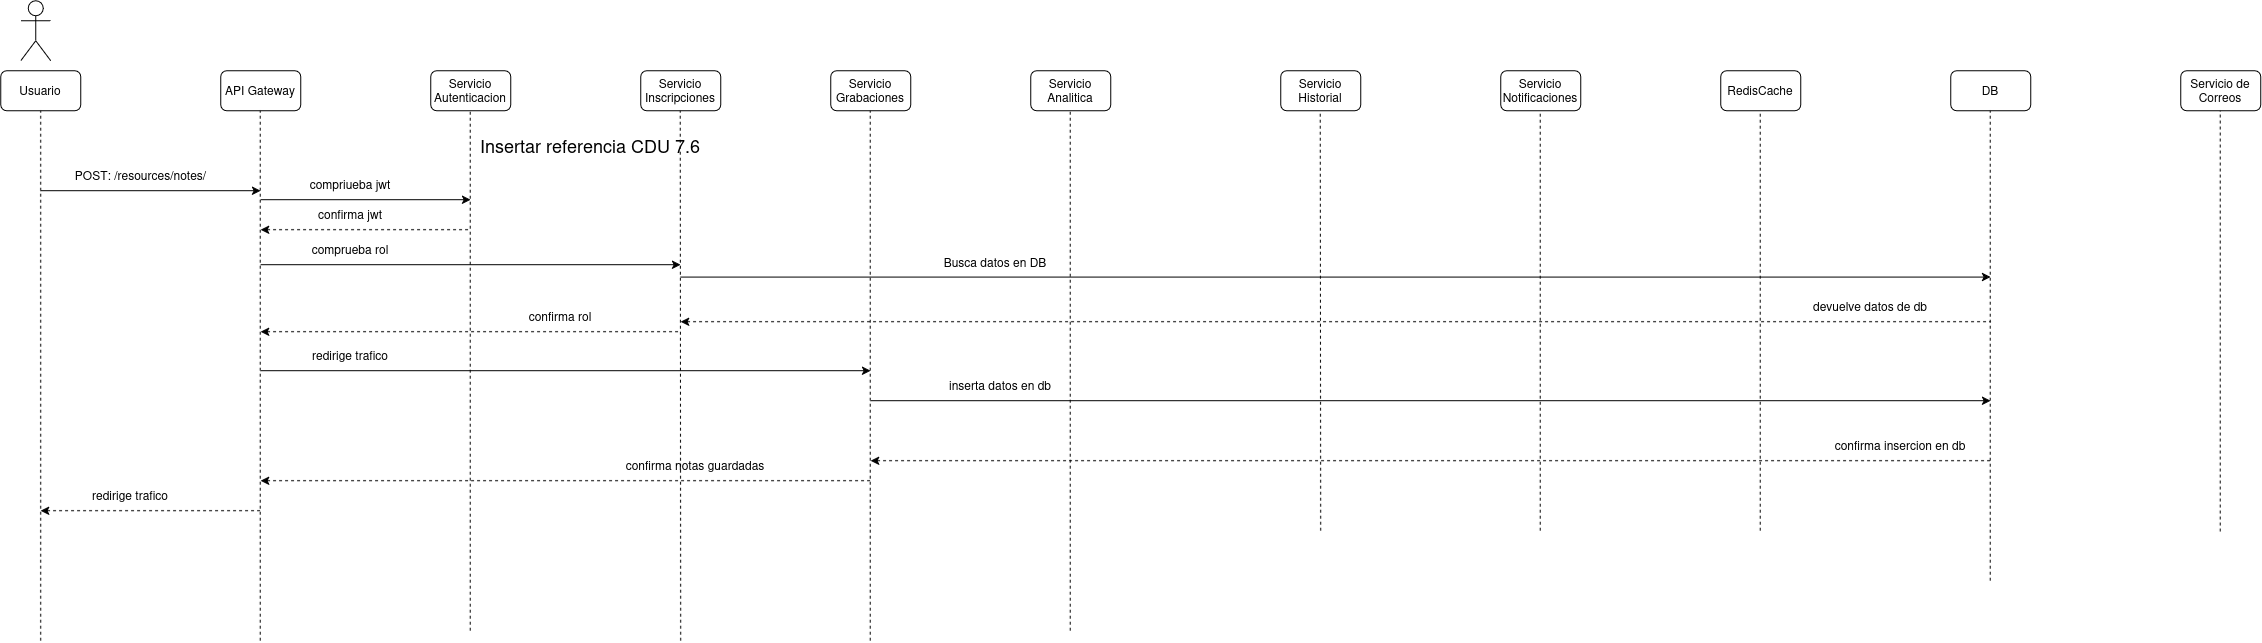

The diagram above was exported from draw.io. Its source (the exported page's mxGraphModel, read from the mxfile embedded in the PNG):
<mxGraphModel dx="2260" dy="1325" grid="1" gridSize="10" guides="1" tooltips="1" connect="1" arrows="1" fold="1" page="1" pageScale="1" pageWidth="850" pageHeight="1100" math="0" shadow="0">
  <root>
    <mxCell id="5nozwagd-DG-SqomTAla-0" />
    <mxCell id="5nozwagd-DG-SqomTAla-1" parent="5nozwagd-DG-SqomTAla-0" />
    <mxCell id="5nozwagd-DG-SqomTAla-2" parent="5nozwagd-DG-SqomTAla-1" style="shape=umlActor;verticalLabelPosition=bottom;verticalAlign=top;html=1;outlineConnect=0;" value="" vertex="1">
      <mxGeometry height="60" width="30" x="60" y="30" as="geometry" />
    </mxCell>
    <mxCell id="5nozwagd-DG-SqomTAla-3" parent="5nozwagd-DG-SqomTAla-1" style="rounded=1;whiteSpace=wrap;html=1;" value="Usuario" vertex="1">
      <mxGeometry height="40" width="80" x="40" y="100" as="geometry" />
    </mxCell>
    <mxCell id="5nozwagd-DG-SqomTAla-4" parent="5nozwagd-DG-SqomTAla-1" style="rounded=1;whiteSpace=wrap;html=1;" value="API Gateway" vertex="1">
      <mxGeometry height="40" width="80" x="260" y="100" as="geometry" />
    </mxCell>
    <mxCell id="5nozwagd-DG-SqomTAla-5" parent="5nozwagd-DG-SqomTAla-1" style="rounded=1;whiteSpace=wrap;html=1;" value="Servicio Autenticacion" vertex="1">
      <mxGeometry height="40" width="80" x="470" y="100" as="geometry" />
    </mxCell>
    <mxCell id="5nozwagd-DG-SqomTAla-6" parent="5nozwagd-DG-SqomTAla-1" style="rounded=1;whiteSpace=wrap;html=1;" value="Servicio Inscripciones" vertex="1">
      <mxGeometry height="40" width="80" x="680" y="100" as="geometry" />
    </mxCell>
    <mxCell id="5nozwagd-DG-SqomTAla-7" parent="5nozwagd-DG-SqomTAla-1" style="rounded=1;whiteSpace=wrap;html=1;" value="Servicio Grabaciones" vertex="1">
      <mxGeometry height="40" width="80" x="870" y="100" as="geometry" />
    </mxCell>
    <mxCell id="5nozwagd-DG-SqomTAla-8" parent="5nozwagd-DG-SqomTAla-1" style="rounded=1;whiteSpace=wrap;html=1;" value="Servicio Analitica" vertex="1">
      <mxGeometry height="40" width="80" x="1070" y="100" as="geometry" />
    </mxCell>
    <mxCell id="5nozwagd-DG-SqomTAla-9" parent="5nozwagd-DG-SqomTAla-1" style="rounded=1;whiteSpace=wrap;html=1;" value="RedisCache" vertex="1">
      <mxGeometry height="40" width="80" x="1760" y="100" as="geometry" />
    </mxCell>
    <mxCell id="5nozwagd-DG-SqomTAla-10" parent="5nozwagd-DG-SqomTAla-1" style="rounded=1;whiteSpace=wrap;html=1;" value="Servicio Notificaciones" vertex="1">
      <mxGeometry height="40" width="80" x="1540" y="100" as="geometry" />
    </mxCell>
    <mxCell id="5nozwagd-DG-SqomTAla-11" parent="5nozwagd-DG-SqomTAla-1" style="rounded=1;whiteSpace=wrap;html=1;" value="Servicio Historial" vertex="1">
      <mxGeometry height="40" width="80" x="1320" y="100" as="geometry" />
    </mxCell>
    <mxCell id="5nozwagd-DG-SqomTAla-12" parent="5nozwagd-DG-SqomTAla-1" style="rounded=1;whiteSpace=wrap;html=1;" value="DB" vertex="1">
      <mxGeometry height="40" width="80" x="1990" y="100" as="geometry" />
    </mxCell>
    <mxCell id="5nozwagd-DG-SqomTAla-13" parent="5nozwagd-DG-SqomTAla-1" style="rounded=1;whiteSpace=wrap;html=1;" value="Servicio de Correos" vertex="1">
      <mxGeometry height="40" width="80" x="2220" y="100" as="geometry" />
    </mxCell>
    <mxCell id="5nozwagd-DG-SqomTAla-14" edge="1" parent="5nozwagd-DG-SqomTAla-1" style="endArrow=classic;html=1;rounded=0;" value="">
      <mxGeometry height="50" relative="1" width="50" as="geometry">
        <mxPoint x="80" y="220" as="sourcePoint" />
        <mxPoint x="300" y="220" as="targetPoint" />
      </mxGeometry>
    </mxCell>
    <mxCell id="5nozwagd-DG-SqomTAla-15" parent="5nozwagd-DG-SqomTAla-1" style="text;html=1;whiteSpace=wrap;strokeColor=none;fillColor=none;align=center;verticalAlign=middle;rounded=0;" value="&lt;div&gt;&lt;span style=&quot;font-size: 18px;&quot;&gt;Insertar referencia CDU 7.6&lt;/span&gt;&lt;/div&gt;" vertex="1">
      <mxGeometry height="30" width="440" x="410" y="160" as="geometry" />
    </mxCell>
    <mxCell id="5nozwagd-DG-SqomTAla-16" parent="5nozwagd-DG-SqomTAla-1" style="text;html=1;whiteSpace=wrap;strokeColor=none;fillColor=none;align=center;verticalAlign=middle;rounded=0;" value="POST: /resources/notes/" vertex="1">
      <mxGeometry height="30" width="181" x="90" y="190" as="geometry" />
    </mxCell>
    <mxCell id="5nozwagd-DG-SqomTAla-17" edge="1" parent="5nozwagd-DG-SqomTAla-1" style="endArrow=none;dashed=1;html=1;rounded=0;entryX=0.5;entryY=1;entryDx=0;entryDy=0;" target="5nozwagd-DG-SqomTAla-3" value="">
      <mxGeometry height="50" relative="1" width="50" as="geometry">
        <mxPoint x="80" y="670" as="sourcePoint" />
        <mxPoint x="550" y="210" as="targetPoint" />
      </mxGeometry>
    </mxCell>
    <mxCell id="5nozwagd-DG-SqomTAla-18" edge="1" parent="5nozwagd-DG-SqomTAla-1" style="endArrow=none;dashed=1;html=1;rounded=0;entryX=0.5;entryY=1;entryDx=0;entryDy=0;" value="">
      <mxGeometry height="50" relative="1" width="50" as="geometry">
        <mxPoint x="299.5" y="670" as="sourcePoint" />
        <mxPoint x="299.5" y="140" as="targetPoint" />
      </mxGeometry>
    </mxCell>
    <mxCell id="5nozwagd-DG-SqomTAla-19" edge="1" parent="5nozwagd-DG-SqomTAla-1" style="endArrow=none;dashed=1;html=1;rounded=0;entryX=0.5;entryY=1;entryDx=0;entryDy=0;" value="">
      <mxGeometry height="50" relative="1" width="50" as="geometry">
        <mxPoint x="509.5" y="660" as="sourcePoint" />
        <mxPoint x="509.5" y="140" as="targetPoint" />
      </mxGeometry>
    </mxCell>
    <mxCell id="5nozwagd-DG-SqomTAla-20" edge="1" parent="5nozwagd-DG-SqomTAla-1" style="endArrow=none;dashed=1;html=1;rounded=0;entryX=0.5;entryY=1;entryDx=0;entryDy=0;" value="">
      <mxGeometry height="50" relative="1" width="50" as="geometry">
        <mxPoint x="720" y="670" as="sourcePoint" />
        <mxPoint x="719.5" y="140" as="targetPoint" />
      </mxGeometry>
    </mxCell>
    <mxCell id="5nozwagd-DG-SqomTAla-21" edge="1" parent="5nozwagd-DG-SqomTAla-1" style="endArrow=none;dashed=1;html=1;rounded=0;entryX=0.5;entryY=1;entryDx=0;entryDy=0;" value="">
      <mxGeometry height="50" relative="1" width="50" as="geometry">
        <mxPoint x="909.5" y="670" as="sourcePoint" />
        <mxPoint x="909.5" y="140" as="targetPoint" />
      </mxGeometry>
    </mxCell>
    <mxCell id="5nozwagd-DG-SqomTAla-22" edge="1" parent="5nozwagd-DG-SqomTAla-1" style="endArrow=none;dashed=1;html=1;rounded=0;entryX=0.5;entryY=1;entryDx=0;entryDy=0;" value="">
      <mxGeometry height="50" relative="1" width="50" as="geometry">
        <mxPoint x="1109.5" y="660" as="sourcePoint" />
        <mxPoint x="1109.5" y="140" as="targetPoint" />
      </mxGeometry>
    </mxCell>
    <mxCell id="5nozwagd-DG-SqomTAla-23" edge="1" parent="5nozwagd-DG-SqomTAla-1" style="endArrow=none;dashed=1;html=1;rounded=0;entryX=0.5;entryY=1;entryDx=0;entryDy=0;" value="">
      <mxGeometry height="50" relative="1" width="50" as="geometry">
        <mxPoint x="1360" y="560" as="sourcePoint" />
        <mxPoint x="1359.5" y="140" as="targetPoint" />
      </mxGeometry>
    </mxCell>
    <mxCell id="5nozwagd-DG-SqomTAla-24" edge="1" parent="5nozwagd-DG-SqomTAla-1" style="endArrow=none;dashed=1;html=1;rounded=0;entryX=0.5;entryY=1;entryDx=0;entryDy=0;" value="">
      <mxGeometry height="50" relative="1" width="50" as="geometry">
        <mxPoint x="1579.5" y="560" as="sourcePoint" />
        <mxPoint x="1579.5" y="140" as="targetPoint" />
      </mxGeometry>
    </mxCell>
    <mxCell id="5nozwagd-DG-SqomTAla-25" edge="1" parent="5nozwagd-DG-SqomTAla-1" style="endArrow=none;dashed=1;html=1;rounded=0;entryX=0.5;entryY=1;entryDx=0;entryDy=0;" value="">
      <mxGeometry height="50" relative="1" width="50" as="geometry">
        <mxPoint x="1799.5" y="560" as="sourcePoint" />
        <mxPoint x="1799.5" y="140" as="targetPoint" />
      </mxGeometry>
    </mxCell>
    <mxCell id="5nozwagd-DG-SqomTAla-26" edge="1" parent="5nozwagd-DG-SqomTAla-1" style="endArrow=none;dashed=1;html=1;rounded=0;entryX=0.5;entryY=1;entryDx=0;entryDy=0;" value="">
      <mxGeometry height="50" relative="1" width="50" as="geometry">
        <mxPoint x="2029.5" y="610" as="sourcePoint" />
        <mxPoint x="2029.5" y="140" as="targetPoint" />
      </mxGeometry>
    </mxCell>
    <mxCell id="5nozwagd-DG-SqomTAla-27" edge="1" parent="5nozwagd-DG-SqomTAla-1" style="endArrow=none;dashed=1;html=1;rounded=0;entryX=0.5;entryY=1;entryDx=0;entryDy=0;" value="">
      <mxGeometry height="50" relative="1" width="50" as="geometry">
        <mxPoint x="2259.5" y="560.7999877929688" as="sourcePoint" />
        <mxPoint x="2259.5" y="140" as="targetPoint" />
      </mxGeometry>
    </mxCell>
    <mxCell id="5nozwagd-DG-SqomTAla-28" edge="1" parent="5nozwagd-DG-SqomTAla-1" style="endArrow=classic;html=1;rounded=0;" value="">
      <mxGeometry height="50" relative="1" width="50" as="geometry">
        <mxPoint x="300" y="400" as="sourcePoint" />
        <mxPoint x="910" y="400" as="targetPoint" />
      </mxGeometry>
    </mxCell>
    <mxCell id="5nozwagd-DG-SqomTAla-29" parent="5nozwagd-DG-SqomTAla-1" style="text;html=1;whiteSpace=wrap;strokeColor=none;fillColor=none;align=center;verticalAlign=middle;rounded=0;" value="redirige trafico" vertex="1">
      <mxGeometry height="30" width="120" x="330" y="370" as="geometry" />
    </mxCell>
    <mxCell id="5nozwagd-DG-SqomTAla-30" edge="1" parent="5nozwagd-DG-SqomTAla-1" style="endArrow=classic;html=1;rounded=0;" value="">
      <mxGeometry height="50" relative="1" width="50" as="geometry">
        <mxPoint x="910" y="430" as="sourcePoint" />
        <mxPoint x="2030" y="430" as="targetPoint" />
      </mxGeometry>
    </mxCell>
    <mxCell id="5nozwagd-DG-SqomTAla-31" parent="5nozwagd-DG-SqomTAla-1" style="text;html=1;whiteSpace=wrap;strokeColor=none;fillColor=none;align=center;verticalAlign=middle;rounded=0;" value="inserta datos en db" vertex="1">
      <mxGeometry height="30" width="200" x="940" y="400" as="geometry" />
    </mxCell>
    <mxCell id="5nozwagd-DG-SqomTAla-32" edge="1" parent="5nozwagd-DG-SqomTAla-1" style="endArrow=none;html=1;rounded=0;startArrow=classic;startFill=1;endFill=0;dashed=1;" value="">
      <mxGeometry height="50" relative="1" width="50" as="geometry">
        <mxPoint x="910" y="490" as="sourcePoint" />
        <mxPoint x="2030" y="490" as="targetPoint" />
      </mxGeometry>
    </mxCell>
    <mxCell id="5nozwagd-DG-SqomTAla-33" parent="5nozwagd-DG-SqomTAla-1" style="text;html=1;whiteSpace=wrap;strokeColor=none;fillColor=none;align=center;verticalAlign=middle;rounded=0;" value="confirma insercion en db" vertex="1">
      <mxGeometry height="30" width="160" x="1860" y="460" as="geometry" />
    </mxCell>
    <mxCell id="5nozwagd-DG-SqomTAla-34" edge="1" parent="5nozwagd-DG-SqomTAla-1" style="endArrow=none;html=1;rounded=0;startArrow=classic;startFill=1;endFill=0;dashed=1;" value="">
      <mxGeometry height="50" relative="1" width="50" as="geometry">
        <mxPoint x="300" y="510" as="sourcePoint" />
        <mxPoint x="910" y="510" as="targetPoint" />
      </mxGeometry>
    </mxCell>
    <mxCell id="5nozwagd-DG-SqomTAla-35" parent="5nozwagd-DG-SqomTAla-1" style="text;html=1;whiteSpace=wrap;strokeColor=none;fillColor=none;align=center;verticalAlign=middle;rounded=0;" value="confirma notas guardadas" vertex="1">
      <mxGeometry height="30" width="290" x="590" y="480" as="geometry" />
    </mxCell>
    <mxCell id="5nozwagd-DG-SqomTAla-36" edge="1" parent="5nozwagd-DG-SqomTAla-1" style="endArrow=none;html=1;rounded=0;startArrow=classic;startFill=1;endFill=0;dashed=1;" value="">
      <mxGeometry height="50" relative="1" width="50" as="geometry">
        <mxPoint x="80" y="540" as="sourcePoint" />
        <mxPoint x="300" y="540" as="targetPoint" />
      </mxGeometry>
    </mxCell>
    <mxCell id="5nozwagd-DG-SqomTAla-37" parent="5nozwagd-DG-SqomTAla-1" style="text;html=1;whiteSpace=wrap;strokeColor=none;fillColor=none;align=center;verticalAlign=middle;rounded=0;" value="redirige trafico" vertex="1">
      <mxGeometry height="30" width="120" x="110" y="510" as="geometry" />
    </mxCell>
    <mxCell id="5nozwagd-DG-SqomTAla-38" edge="1" parent="5nozwagd-DG-SqomTAla-1" style="endArrow=classic;html=1;rounded=0;" value="">
      <mxGeometry height="50" relative="1" width="50" as="geometry">
        <mxPoint x="300" y="229" as="sourcePoint" />
        <mxPoint x="510" y="229" as="targetPoint" />
      </mxGeometry>
    </mxCell>
    <mxCell id="5nozwagd-DG-SqomTAla-39" parent="5nozwagd-DG-SqomTAla-1" style="text;html=1;whiteSpace=wrap;strokeColor=none;fillColor=none;align=center;verticalAlign=middle;rounded=0;" value="compriueba jwt" vertex="1">
      <mxGeometry height="30" width="120" x="330" y="199" as="geometry" />
    </mxCell>
    <mxCell id="5nozwagd-DG-SqomTAla-40" edge="1" parent="5nozwagd-DG-SqomTAla-1" style="endArrow=none;html=1;rounded=0;startArrow=classic;startFill=1;endFill=0;dashed=1;" value="">
      <mxGeometry height="50" relative="1" width="50" as="geometry">
        <mxPoint x="300" y="259" as="sourcePoint" />
        <mxPoint x="510" y="259" as="targetPoint" />
      </mxGeometry>
    </mxCell>
    <mxCell id="5nozwagd-DG-SqomTAla-41" parent="5nozwagd-DG-SqomTAla-1" style="text;html=1;whiteSpace=wrap;strokeColor=none;fillColor=none;align=center;verticalAlign=middle;rounded=0;" value="confirma jwt" vertex="1">
      <mxGeometry height="30" width="120" x="330" y="229" as="geometry" />
    </mxCell>
    <mxCell id="5nozwagd-DG-SqomTAla-42" edge="1" parent="5nozwagd-DG-SqomTAla-1" style="endArrow=classic;html=1;rounded=0;" value="">
      <mxGeometry height="50" relative="1" width="50" as="geometry">
        <mxPoint x="300" y="294" as="sourcePoint" />
        <mxPoint x="720" y="294" as="targetPoint" />
      </mxGeometry>
    </mxCell>
    <mxCell id="5nozwagd-DG-SqomTAla-43" parent="5nozwagd-DG-SqomTAla-1" style="text;html=1;whiteSpace=wrap;strokeColor=none;fillColor=none;align=center;verticalAlign=middle;rounded=0;" value="comprueba rol" vertex="1">
      <mxGeometry height="30" width="120" x="330" y="264" as="geometry" />
    </mxCell>
    <mxCell id="5nozwagd-DG-SqomTAla-44" edge="1" parent="5nozwagd-DG-SqomTAla-1" style="endArrow=none;html=1;rounded=0;startArrow=classic;startFill=1;endFill=0;dashed=1;" value="">
      <mxGeometry height="50" relative="1" width="50" as="geometry">
        <mxPoint x="300" y="361" as="sourcePoint" />
        <mxPoint x="720" y="361" as="targetPoint" />
      </mxGeometry>
    </mxCell>
    <mxCell id="5nozwagd-DG-SqomTAla-45" parent="5nozwagd-DG-SqomTAla-1" style="text;html=1;whiteSpace=wrap;strokeColor=none;fillColor=none;align=center;verticalAlign=middle;rounded=0;" value="confirma rol" vertex="1">
      <mxGeometry height="30" width="120" x="540" y="331" as="geometry" />
    </mxCell>
    <mxCell id="5nozwagd-DG-SqomTAla-46" edge="1" parent="5nozwagd-DG-SqomTAla-1" style="endArrow=classic;html=1;rounded=0;" value="">
      <mxGeometry height="50" relative="1" width="50" as="geometry">
        <mxPoint x="720" y="306.38" as="sourcePoint" />
        <mxPoint x="2030" y="306.38" as="targetPoint" />
      </mxGeometry>
    </mxCell>
    <mxCell id="5nozwagd-DG-SqomTAla-47" parent="5nozwagd-DG-SqomTAla-1" style="text;html=1;whiteSpace=wrap;strokeColor=none;fillColor=none;align=center;verticalAlign=middle;rounded=0;" value="Busca datos en DB" vertex="1">
      <mxGeometry height="30" width="170" x="950" y="276.38" as="geometry" />
    </mxCell>
    <mxCell id="5nozwagd-DG-SqomTAla-48" edge="1" parent="5nozwagd-DG-SqomTAla-1" style="endArrow=none;html=1;rounded=0;endFill=0;startArrow=classic;startFill=1;dashed=1;" value="">
      <mxGeometry height="50" relative="1" width="50" as="geometry">
        <mxPoint x="720" y="351" as="sourcePoint" />
        <mxPoint x="2030" y="351" as="targetPoint" />
      </mxGeometry>
    </mxCell>
    <mxCell id="5nozwagd-DG-SqomTAla-49" parent="5nozwagd-DG-SqomTAla-1" style="text;html=1;whiteSpace=wrap;strokeColor=none;fillColor=none;align=center;verticalAlign=middle;rounded=0;" value="devuelve datos de db" vertex="1">
      <mxGeometry height="30" width="220" x="1800" y="321.00000000000006" as="geometry" />
    </mxCell>
  </root>
</mxGraphModel>